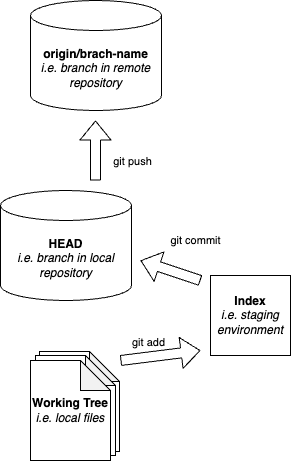

The diagram above was exported from draw.io. Its source (the exported page's mxGraphModel, read from the mxfile embedded in the PNG):
<mxGraphModel dx="606" dy="1389" grid="1" gridSize="10" guides="1" tooltips="1" connect="1" arrows="1" fold="1" page="1" pageScale="1" pageWidth="850" pageHeight="1100" math="0" shadow="0">
  <root>
    <mxCell id="0" />
    <mxCell id="1" parent="0" />
    <mxCell id="9" value="" style="shape=note;whiteSpace=wrap;html=1;backgroundOutline=1;darkOpacity=0.05;" vertex="1" parent="1">
      <mxGeometry x="269" y="341" width="80" height="100" as="geometry" />
    </mxCell>
    <mxCell id="8" value="" style="shape=note;whiteSpace=wrap;html=1;backgroundOutline=1;darkOpacity=0.05;" vertex="1" parent="1">
      <mxGeometry x="265" y="345" width="80" height="100" as="geometry" />
    </mxCell>
    <mxCell id="2" value="&lt;b&gt;Working Tree&lt;/b&gt;&lt;div&gt;&lt;i&gt;i.e. local files&lt;/i&gt;&lt;/div&gt;" style="shape=note;whiteSpace=wrap;html=1;backgroundOutline=1;darkOpacity=0.05;" vertex="1" parent="1">
      <mxGeometry x="260" y="350" width="80" height="100" as="geometry" />
    </mxCell>
    <mxCell id="7" value="&lt;b&gt;Index&lt;/b&gt;&lt;div&gt;&lt;i&gt;i.e. staging environment&lt;/i&gt;&lt;/div&gt;" style="whiteSpace=wrap;html=1;aspect=fixed;" vertex="1" parent="1">
      <mxGeometry x="440" y="265" width="80" height="80" as="geometry" />
    </mxCell>
    <mxCell id="10" value="" style="shape=flexArrow;endArrow=classic;html=1;" edge="1" parent="1">
      <mxGeometry width="50" height="50" relative="1" as="geometry">
        <mxPoint x="350" y="350" as="sourcePoint" />
        <mxPoint x="430" y="340" as="targetPoint" />
      </mxGeometry>
    </mxCell>
    <mxCell id="11" value="git add" style="edgeLabel;html=1;align=center;verticalAlign=middle;resizable=0;points=[];rotation=0;" vertex="1" connectable="0" parent="10">
      <mxGeometry x="-0.2603" y="-1" relative="1" as="geometry">
        <mxPoint x="-2" y="-16" as="offset" />
      </mxGeometry>
    </mxCell>
    <mxCell id="12" value="&lt;b&gt;HEAD&lt;/b&gt;&lt;div&gt;&lt;i&gt;i.e. branch in local repository&lt;/i&gt;&lt;/div&gt;" style="shape=cylinder3;whiteSpace=wrap;html=1;boundedLbl=1;backgroundOutline=1;size=15;" vertex="1" parent="1">
      <mxGeometry x="230" y="180" width="131" height="110" as="geometry" />
    </mxCell>
    <mxCell id="13" value="" style="shape=flexArrow;endArrow=classic;html=1;" edge="1" parent="1">
      <mxGeometry width="50" height="50" relative="1" as="geometry">
        <mxPoint x="430" y="270" as="sourcePoint" />
        <mxPoint x="370" y="250" as="targetPoint" />
      </mxGeometry>
    </mxCell>
    <mxCell id="15" value="git commit" style="edgeLabel;html=1;align=center;verticalAlign=middle;resizable=0;points=[];" vertex="1" connectable="0" parent="13">
      <mxGeometry x="0.0385" relative="1" as="geometry">
        <mxPoint x="26" y="-30" as="offset" />
      </mxGeometry>
    </mxCell>
    <mxCell id="16" value="" style="shape=flexArrow;endArrow=classic;html=1;" edge="1" parent="1">
      <mxGeometry width="50" height="50" relative="1" as="geometry">
        <mxPoint x="325" y="170" as="sourcePoint" />
        <mxPoint x="325" y="110" as="targetPoint" />
      </mxGeometry>
    </mxCell>
    <mxCell id="17" value="git push" style="edgeLabel;html=1;align=center;verticalAlign=middle;resizable=0;points=[];" vertex="1" connectable="0" parent="16">
      <mxGeometry x="0.0385" relative="1" as="geometry">
        <mxPoint x="36" y="11" as="offset" />
      </mxGeometry>
    </mxCell>
    <mxCell id="18" value="&lt;b&gt;origin/brach-name&lt;br&gt;&lt;/b&gt;&lt;div&gt;&lt;i&gt;i.e. branch in remote repository&lt;/i&gt;&lt;/div&gt;" style="shape=cylinder3;whiteSpace=wrap;html=1;boundedLbl=1;backgroundOutline=1;size=15;" vertex="1" parent="1">
      <mxGeometry x="260" y="-10" width="131" height="110" as="geometry" />
    </mxCell>
  </root>
</mxGraphModel>